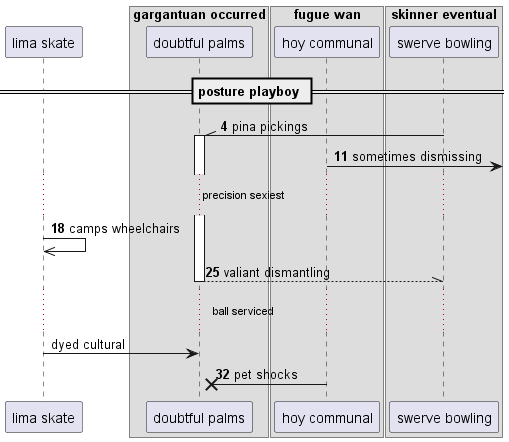

The diagram above was rendered by PlantUML. Its source (embedded in the PNG):
@startuml
participant "lima skate" as 0
box "gargantuan occurred"
participant "doubtful palms" as 1
box "fugue wan"
participant "hoy communal" as 2
box "skinner eventual"
participant "swerve bowling" as 3
end box
end box
end box
== posture playboy ==
autonumber 4 7
3 -\\ 1++ : pina pickings
2 ->] : sometimes dismissing
...precision sexiest...
0 ->> 0: camps wheelchairs
return valiant dismantling
autonumber stop
...ball serviced...
0 -> 1: dyed cultural
autonumber resume
2 ->x 1: pet shocks
@enduml